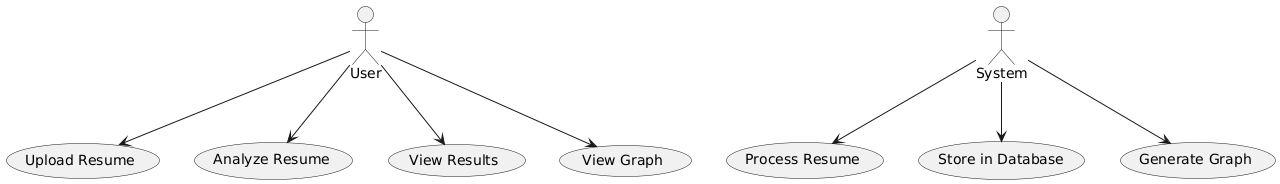

The diagram above was rendered by PlantUML. Its source (embedded in the PNG):
@startuml
actor "User" as User
actor "System" as System

User --> (Upload Resume)
User --> (Analyze Resume)
User --> (View Results)
User --> (View Graph)

System --> (Process Resume)
System --> (Store in Database)
System --> (Generate Graph)
@enduml